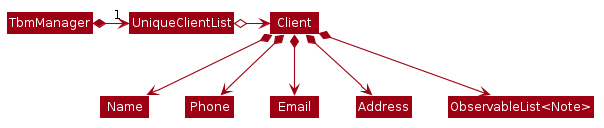

The diagram above was rendered by PlantUML. Its source (embedded in the PNG):
@startuml








skinparam BackgroundColor #FFFFFFF

skinparam Shadowing false

skinparam Class {
    FontColor #FFFFFF
    BorderThickness 1
    BorderColor #FFFFFF
    StereotypeFontColor #FFFFFF
    FontName Arial
}

skinparam Actor {
    BorderColor #000000
    Color #000000
    FontName Arial
}

skinparam Sequence {
    MessageAlign center
    BoxFontSize 15
    BoxPadding 0
    BoxFontColor #FFFFFF
    FontName Arial
}

skinparam Participant {
    FontColor #FFFFFFF
    Padding 20
}

skinparam MinClassWidth 50
skinparam ParticipantPadding 10
skinparam Shadowing false
skinparam DefaultTextAlignment center
skinparam packageStyle Rectangle

hide footbox
hide members
hide circle
skinparam arrowThickness 1.1
skinparam arrowColor #9D0012
skinparam classBackgroundColor #9D0012

TbmManager *-right-> "1" UniqueClientList

UniqueClientList o-right-> Client

Client *--> Name
Client *--> Phone
Client *--> Email
Client *--> Address
Client *--> "ObservableList<Note>"
@enduml